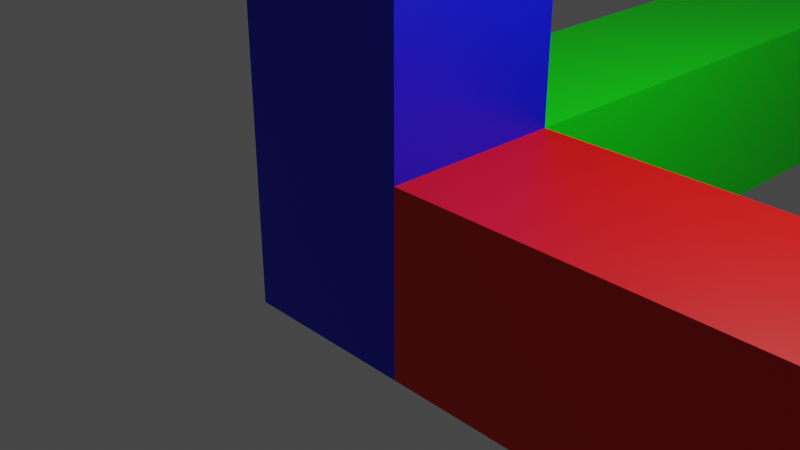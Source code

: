 # Source: 3DAxis.blend  (saved by Blender 3.6.11; exported with 4.5.12 LTS)
import bpy
from mathutils import Matrix  # noqa: F401  (used for matrix-valued properties, if any)

bpy.ops.wm.read_factory_settings(use_empty=True)
scene = bpy.context.scene
scene.name = 'Scene'

# ---- collections
col_collection = bpy.data.collections.new('Collection'); scene.collection.children.link(col_collection)

# ---- materials (node trees are filled in below, after node groups)
mat_z_axismaterial = bpy.data.materials.new('Z-AxisMaterial')
mat_z_axismaterial.use_transparent_shadow = False
mat_y_axismaterial = bpy.data.materials.new('Y-AxisMaterial')
mat_y_axismaterial.use_transparent_shadow = False
mat_x_axismaterial = bpy.data.materials.new('X-AxisMaterial')
mat_x_axismaterial.use_transparent_shadow = False

# ---- material node trees
mat_z_axismaterial.use_nodes = True; mat_z_axismaterial.node_tree.nodes.clear()
_N = mat_z_axismaterial.node_tree.nodes; _L = mat_z_axismaterial.node_tree.links
n0 = _N.new('ShaderNodeBsdfPrincipled'); n0.name = 'Principled BSDF'; n0.location = (10, 300)
n0.distribution = 'GGX'
n0.subsurface_method = 'RANDOM_WALK_SKIN'
n0.inputs[0].default_value = (0.0, 0.005281, 0.8, 1.0)
n0.inputs[3].default_value = 1.45
n0.inputs[27].default_value = (0.0, 0.0, 0.0, 1.0)
n0.inputs[28].default_value = 1.0
n1 = _N.new('ShaderNodeOutputMaterial'); n1.name = 'Material Output'; n1.location = (300, 300)
_L.new(n0.outputs[0], n1.inputs[0])
n1.is_active_output = True
mat_y_axismaterial.use_nodes = True; mat_y_axismaterial.node_tree.nodes.clear()
_N = mat_y_axismaterial.node_tree.nodes; _L = mat_y_axismaterial.node_tree.links
n0 = _N.new('ShaderNodeBsdfPrincipled'); n0.name = 'Principled BSDF'; n0.location = (10, 300)
n0.distribution = 'GGX'
n0.subsurface_method = 'RANDOM_WALK_SKIN'
n0.inputs[0].default_value = (0.0, 0.8, 0.00264, 1.0)
n0.inputs[3].default_value = 1.45
n0.inputs[27].default_value = (0.0, 0.0, 0.0, 1.0)
n0.inputs[28].default_value = 1.0
n1 = _N.new('ShaderNodeOutputMaterial'); n1.name = 'Material Output'; n1.location = (300, 300)
_L.new(n0.outputs[0], n1.inputs[0])
n1.is_active_output = True
mat_x_axismaterial.use_nodes = True; mat_x_axismaterial.node_tree.nodes.clear()
_N = mat_x_axismaterial.node_tree.nodes; _L = mat_x_axismaterial.node_tree.links
n0 = _N.new('ShaderNodeBsdfPrincipled'); n0.name = 'Principled BSDF'; n0.location = (10, 300)
n0.distribution = 'GGX'
n0.subsurface_method = 'RANDOM_WALK_SKIN'
n0.inputs[0].default_value = (0.8, 0.001089, 0.0, 1.0)
n0.inputs[3].default_value = 1.45
n0.inputs[27].default_value = (0.0, 0.0, 0.0, 1.0)
n0.inputs[28].default_value = 1.0
n1 = _N.new('ShaderNodeOutputMaterial'); n1.name = 'Material Output'; n1.location = (300, 300)
_L.new(n0.outputs[0], n1.inputs[0])
n1.is_active_output = True

# ---- world
world_world = bpy.data.worlds.new('World'); scene.world = world_world
world_world.use_nodes = True; world_world.node_tree.nodes.clear()
_N = world_world.node_tree.nodes; _L = world_world.node_tree.links
n0 = _N.new('ShaderNodeOutputWorld'); n0.name = 'World Output'; n0.location = (300, 300)
n1 = _N.new('ShaderNodeBackground'); n1.name = 'Background'; n1.location = (10, 300)
n1.inputs[0].default_value = (0.05088, 0.05088, 0.05088, 1.0)
_L.new(n1.outputs[0], n0.inputs[0])
n0.is_active_output = True
world_world.color = (0.05088, 0.05088, 0.05088)
world_world.use_sun_shadow = False
world_world.sun_shadow_jitter_overblur = 0.0

# ---- cameras
cam_camera = bpy.data.cameras.new('Camera')
cam_camera.clip_end = 100.0
cam_camera.ortho_scale = 7.314

# ---- lights
light_light = bpy.data.lights.new('Light', 'POINT')
light_light.transmission_factor = 0.0
light_light.energy = 1000.0
light_light.shadow_soft_size = 0.1
light_light.shadow_maximum_resolution = 0.006
light_light.use_absolute_resolution = True

# ---- meshes
me_cube_001 = bpy.data.meshes.new('Cube.001')
me_cube_001.from_pydata([(-1.0, -1.0, -1.0), (-1.0, -1.0, 1.0), (-1.0, 1.0, -1.0), (-1.0, 1.0, 1.0), (1.0, -1.0, -1.0), (1.0, -1.0, 1.0), (1.0, 1.0, -1.0), (1.0, 1.0, 1.0), (1.0, 8.003, 1.0), (1.0, 8.003, -1.0), (-1.0, 8.003, 1.0), (-1.0, 8.003, -1.0), (7.983, -1.0, -1.0), (7.983, -1.0, 1.0), (7.983, 1.0, -1.0), (7.983, 1.0, 1.0), (-1.0, -1.0, 7.538), (-1.0, 1.0, 7.538), (1.0, -1.0, 7.538), (1.0, 1.0, 7.538)], [], [(0, 1, 3, 2), (3, 7, 8, 10), (5, 4, 12, 13), (0, 4, 5, 1), (2, 6, 4, 0), (7, 3, 17, 19), (7, 6, 9, 8), (6, 2, 11, 9), (2, 3, 10, 11), (11, 10, 8, 9), (14, 15, 13, 12), (4, 6, 14, 12), (7, 5, 13, 15), (6, 7, 15, 14), (19, 17, 16, 18), (5, 7, 19, 18), (3, 1, 16, 17), (1, 5, 18, 16)])
me_cube_001.polygons.foreach_set('material_index', [0, 1, 2, 0, 0, 0, 1, 1, 1, 1, 2, 2, 2, 2, 0, 0, 0, 0])
_uv = me_cube_001.uv_layers.new(name='UVMap')
_uv.uv.foreach_set('vector', [0.375, 0.0, 0.625, 0.0, 0.625, 0.25, 0.375, 0.25, 0.625, 0.25, 0.625, 0.5, 0.625, 0.5, 0.625, 0.25, 0.625, 0.75, 0.375, 0.75, 0.375, 0.75, 0.625, 0.75, 0.125, 0.75, 0.375, 0.75, 0.625, 0.75, 0.875, 0.75, 0.125, 0.5, 0.375, 0.5, 0.375, 0.75, 0.125, 0.75, 0.625, 0.5, 0.625, 0.25, 0.625, 0.25, 0.625, 0.5, 0.625, 0.5, 0.375, 0.5, 0.375, 0.5, 0.625, 0.5, 0.375, 0.5, 0.125, 0.5, 0.125, 0.5, 0.375, 0.5, 0.375, 0.25, 0.625, 0.25, 0.625, 0.25, 0.375, 0.25, 0.375, 0.25, 0.625, 0.25, 0.625, 0.5, 0.375, 0.5, 0.375, 0.5, 0.625, 0.5, 0.625, 0.75, 0.375, 0.75, 0.375, 0.75, 0.375, 0.5, 0.375, 0.5, 0.375, 0.75, 0.625, 0.5, 0.625, 0.75, 0.625, 0.75, 0.625, 0.5, 0.375, 0.5, 0.625, 0.5, 0.625, 0.5, 0.375, 0.5, 0.625, 0.5, 0.875, 0.5, 0.875, 0.75, 0.625, 0.75, 0.625, 0.75, 0.625, 0.5, 0.625, 0.5, 0.625, 0.75, 0.625, 0.25, 0.625, 0.0, 0.625, 0.0, 0.625, 0.25, 0.875, 0.75, 0.625, 0.75, 0.625, 0.75, 0.875, 0.75])
me_cube_001.materials.append(mat_z_axismaterial)
me_cube_001.materials.append(mat_y_axismaterial)
me_cube_001.materials.append(mat_x_axismaterial)
me_cube_001.update()

# ---- objects
ob_light = bpy.data.objects.new('Light', light_light)
ob_camera = bpy.data.objects.new('Camera', cam_camera)
ob_3daxis = bpy.data.objects.new('3DAxis', me_cube_001)

# ---- transforms, parenting, visibility, modifiers, constraints
ob_light.location = (4.076, 1.005, 5.904)
ob_light.rotation_euler = (0.6503, 0.05522, 1.866)
ob_light.lock_rotations_4d = False
ob_light.empty_display_type = 'ARROWS'
ob_light.color = (0.0, 0.0, 0.0, 0.0)
ob_light.lineart.crease_threshold = 0.0
ob_camera.location = (7.359, -6.926, 4.958)
ob_camera.rotation_euler = (1.109, 0.0, 0.8149)
ob_camera.lock_rotations_4d = False
ob_camera.empty_display_type = 'ARROWS'
ob_camera.color = (0.0, 0.0, 0.0, 0.0)
ob_camera.display_type = 'WIRE'
ob_camera.lineart.crease_threshold = 0.0
ob_3daxis.location = (0.0, 0.0, 0.0)

# ---- collection membership
col_collection.objects.link(ob_light)
col_collection.objects.link(ob_camera)
col_collection.objects.link(ob_3daxis)

# ---- scene / render settings (as saved in the file)
scene.camera = ob_camera
scene.frame_start = 1; scene.frame_end = 250; scene.frame_set(1)
scene.render.engine = 'BLENDER_EEVEE_NEXT'
scene.cycles.sampling_pattern = 'TABULATED_SOBOL'
scene.view_settings.view_transform = 'Filmic'
bpy.context.view_layer.update()

